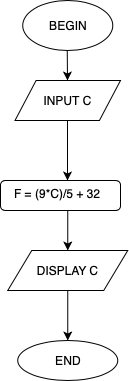

The diagram above was exported from draw.io. Its source (the exported page's mxGraphModel, read from the mxfile embedded in the PNG):
<mxGraphModel dx="786" dy="537" grid="1" gridSize="10" guides="1" tooltips="1" connect="1" arrows="1" fold="1" page="1" pageScale="1" pageWidth="827" pageHeight="1169" math="0" shadow="0">
  <root>
    <mxCell id="0" />
    <mxCell id="1" parent="0" />
    <mxCell id="92Q30y8H3RU6Cb-pp5z3-1" value="BEGIN" style="ellipse;whiteSpace=wrap;html=1;" vertex="1" parent="1">
      <mxGeometry x="202.25" y="80" width="90" height="50" as="geometry" />
    </mxCell>
    <mxCell id="92Q30y8H3RU6Cb-pp5z3-11" value="" style="edgeStyle=orthogonalEdgeStyle;rounded=0;orthogonalLoop=1;jettySize=auto;html=1;" edge="1" parent="1" source="92Q30y8H3RU6Cb-pp5z3-3" target="92Q30y8H3RU6Cb-pp5z3-10">
      <mxGeometry relative="1" as="geometry" />
    </mxCell>
    <mxCell id="92Q30y8H3RU6Cb-pp5z3-3" value="INPUT C" style="shape=parallelogram;perimeter=parallelogramPerimeter;whiteSpace=wrap;html=1;" vertex="1" parent="1">
      <mxGeometry x="194.5" y="160" width="105.5" height="40" as="geometry" />
    </mxCell>
    <mxCell id="92Q30y8H3RU6Cb-pp5z3-8" value="" style="endArrow=classic;html=1;" edge="1" parent="1">
      <mxGeometry width="50" height="50" relative="1" as="geometry">
        <mxPoint x="246.75" y="130" as="sourcePoint" />
        <mxPoint x="247" y="160" as="targetPoint" />
      </mxGeometry>
    </mxCell>
    <mxCell id="92Q30y8H3RU6Cb-pp5z3-9" value="" style="rounded=1;whiteSpace=wrap;html=1;" vertex="1" parent="1">
      <mxGeometry x="180" y="260" width="120" height="30" as="geometry" />
    </mxCell>
    <mxCell id="92Q30y8H3RU6Cb-pp5z3-13" value="" style="edgeStyle=orthogonalEdgeStyle;rounded=0;orthogonalLoop=1;jettySize=auto;html=1;" edge="1" parent="1" source="92Q30y8H3RU6Cb-pp5z3-10" target="92Q30y8H3RU6Cb-pp5z3-12">
      <mxGeometry relative="1" as="geometry" />
    </mxCell>
    <mxCell id="92Q30y8H3RU6Cb-pp5z3-10" value="F = (9*C)/5 + 32" style="text;html=1;" vertex="1" parent="1">
      <mxGeometry x="192.25" y="260" width="110" height="30" as="geometry" />
    </mxCell>
    <mxCell id="92Q30y8H3RU6Cb-pp5z3-16" value="" style="edgeStyle=orthogonalEdgeStyle;rounded=0;orthogonalLoop=1;jettySize=auto;html=1;" edge="1" parent="1" source="92Q30y8H3RU6Cb-pp5z3-12" target="92Q30y8H3RU6Cb-pp5z3-14">
      <mxGeometry relative="1" as="geometry" />
    </mxCell>
    <mxCell id="92Q30y8H3RU6Cb-pp5z3-12" value="DISPLAY C" style="shape=parallelogram;perimeter=parallelogramPerimeter;whiteSpace=wrap;html=1;" vertex="1" parent="1">
      <mxGeometry x="187.25" y="330" width="120" height="40" as="geometry" />
    </mxCell>
    <mxCell id="92Q30y8H3RU6Cb-pp5z3-14" value="END" style="ellipse;whiteSpace=wrap;html=1;" vertex="1" parent="1">
      <mxGeometry x="197.25" y="420" width="100" height="40" as="geometry" />
    </mxCell>
  </root>
</mxGraphModel>